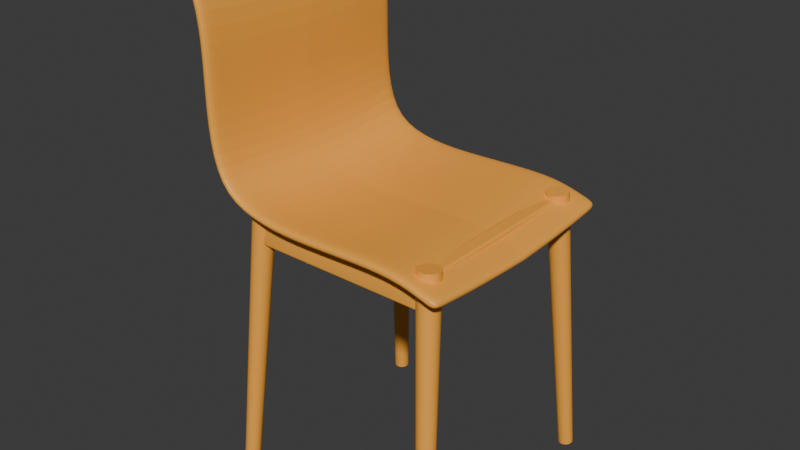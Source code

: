 # Source: chair.blend  (saved by Blender 4.2.66; exported with 4.5.12 LTS)
import bpy
from mathutils import Matrix  # noqa: F401  (used for matrix-valued properties, if any)

bpy.ops.wm.read_factory_settings(use_empty=True)
scene = bpy.context.scene
scene.name = 'Scene'

# ---- collections
col_collection = bpy.data.collections.new('Collection'); scene.collection.children.link(col_collection)

# ---- materials (node trees are filled in below, after node groups)
mat_material_001 = bpy.data.materials.new('Material.001')
mat_material_004 = bpy.data.materials.new('Material.004')
mat_material_002 = bpy.data.materials.new('Material.002')
mat_material_003 = bpy.data.materials.new('Material.003')

# ---- material node trees
mat_material_001.use_nodes = True; mat_material_001.node_tree.nodes.clear()
_N = mat_material_001.node_tree.nodes; _L = mat_material_001.node_tree.links
n0 = _N.new('ShaderNodeBsdfPrincipled'); n0.name = 'Principled BSDF'; n0.location = (10, 300)
n0.inputs[0].default_value = (1.0, 0.4233, 0.05448, 1.0)
n1 = _N.new('ShaderNodeOutputMaterial'); n1.name = 'Material Output'; n1.location = (300, 300)
_L.new(n0.outputs[0], n1.inputs[0])
n1.is_active_output = True
mat_material_004.use_nodes = True; mat_material_004.node_tree.nodes.clear()
_N = mat_material_004.node_tree.nodes; _L = mat_material_004.node_tree.links
n0 = _N.new('ShaderNodeBsdfPrincipled'); n0.name = 'Principled BSDF'; n0.location = (10, 300)
n0.inputs[0].default_value = (1.0, 0.4233, 0.05448, 1.0)
n1 = _N.new('ShaderNodeOutputMaterial'); n1.name = 'Material Output'; n1.location = (300, 300)
_L.new(n0.outputs[0], n1.inputs[0])
n1.is_active_output = True
mat_material_002.use_nodes = True; mat_material_002.node_tree.nodes.clear()
_N = mat_material_002.node_tree.nodes; _L = mat_material_002.node_tree.links
n0 = _N.new('ShaderNodeBsdfPrincipled'); n0.name = 'Principled BSDF'; n0.location = (10, 300)
n0.inputs[0].default_value = (1.0, 0.4233, 0.05448, 1.0)
n1 = _N.new('ShaderNodeOutputMaterial'); n1.name = 'Material Output'; n1.location = (300, 300)
_L.new(n0.outputs[0], n1.inputs[0])
n1.is_active_output = True
mat_material_003.use_nodes = True; mat_material_003.node_tree.nodes.clear()
_N = mat_material_003.node_tree.nodes; _L = mat_material_003.node_tree.links
n0 = _N.new('ShaderNodeBsdfPrincipled'); n0.name = 'Principled BSDF'; n0.location = (10, 300)
n0.inputs[0].default_value = (1.0, 0.4233, 0.05448, 1.0)
n1 = _N.new('ShaderNodeOutputMaterial'); n1.name = 'Material Output'; n1.location = (300, 300)
_L.new(n0.outputs[0], n1.inputs[0])
n1.is_active_output = True

# ---- world
world_world = bpy.data.worlds.new('World'); scene.world = world_world
world_world.use_nodes = True; world_world.node_tree.nodes.clear()
_N = world_world.node_tree.nodes; _L = world_world.node_tree.links
n0 = _N.new('ShaderNodeOutputWorld'); n0.name = 'World Output'; n0.location = (300, 300)
n1 = _N.new('ShaderNodeBackground'); n1.name = 'Background'; n1.location = (10, 300)
n1.inputs[0].default_value = (0.05088, 0.05088, 0.05088, 1.0)
_L.new(n1.outputs[0], n0.inputs[0])
n0.is_active_output = True
world_world.color = (0.05088, 0.05088, 0.05088)
world_world.sun_shadow_jitter_overblur = 0.0

# ---- meshes
me_plane = bpy.data.meshes.new('Plane')
me_plane.from_pydata([(-0.9708, -1.016, 0.04286), (1.028, -1.016, -0.152), (-0.5722, -1.016, -0.05967), (-0.1722, -1.016, -0.05967), (0.231, -1.016, -0.04322), (0.6435, -1.016, -0.03646), (-1.26, -1.016, 1.874), (-1.079, -1.016, 1.418), (-1.079, -1.016, 0.9185), (-1.079, -1.016, 0.4185), (-0.948, -0.02968, -0.005937), (-0.955, -0.5256, 0.009015), (1.044, -0.5256, -0.1858), (1.051, -0.02968, -0.2007), (-0.5564, -0.5256, -0.09352), (-0.5494, -0.02968, -0.1085), (-0.1564, -0.5256, -0.09352), (-0.1494, -0.02968, -0.1085), (0.2467, -0.5256, -0.07706), (0.2537, -0.02968, -0.09201), (0.6593, -0.5256, -0.0703), (0.6662, -0.02968, -0.08525), (-1.237, -0.02968, 1.825), (-1.244, -0.5256, 1.84), (-1.057, -0.02968, 0.3697), (-1.064, -0.5256, 0.3846), (-1.057, -0.02968, 0.8697), (-1.064, -0.5256, 0.8846), (-1.057, -0.02968, 1.37), (-1.064, -0.5256, 1.385), (-1.028, -1.018, -0.01326), (1.005, -1.021, -0.2284), (-0.5824, -1.021, -0.1388), (-0.1706, -1.022, -0.1395), (0.2333, -1.022, -0.123), (0.6328, -1.021, -0.1156), (-1.334, -1.016, 1.844), (-1.158, -1.015, 1.403), (-1.159, -1.014, 0.9185), (-1.159, -1.015, 0.4077), (-1.003, -0.03065, -0.06388), (-1.01, -0.5272, -0.04872), (1.021, -0.5288, -0.2623), (1.028, -0.03166, -0.2773), (-0.5663, -0.5293, -0.1728), (-0.5593, -0.03193, -0.1878), (-0.1547, -0.5296, -0.1734), (-0.1478, -0.03211, -0.1884), (0.249, -0.5296, -0.1569), (0.256, -0.03212, -0.1719), (0.6482, -0.5293, -0.1494), (0.6551, -0.03191, -0.1644), (-1.311, -0.02952, 1.796), (-1.318, -0.5253, 1.811), (-1.136, -0.02891, 0.3582), (-1.143, -0.5243, 0.3732), (-1.137, -0.02855, 0.8697), (-1.144, -0.5237, 0.8846), (-1.135, -0.02902, 1.355), (-1.142, -0.5245, 1.37), (-0.9666, -0.8844, 0.03376), (-1.255, -0.8844, 1.865), (-1.075, -0.8844, 0.4094), (-1.075, -0.8844, 0.9094), (-1.075, -0.8844, 1.409), (1.032, -0.8844, -0.1611), (-0.5679, -0.8844, -0.06877), (-0.1679, -0.8844, -0.06877), (0.2352, -0.8844, -0.05232), (0.6477, -0.8844, -0.04555), (-1.023, -0.8863, -0.02279), (-1.33, -0.884, 1.835), (-1.154, -0.8827, 0.3985), (-1.155, -0.882, 0.9094), (-1.154, -0.883, 1.394), (1.009, -0.8886, -0.2376), (-0.5781, -0.8891, -0.148), (-0.1663, -0.8895, -0.1486), (0.2375, -0.8895, -0.1321), (0.637, -0.8891, -0.1247), (0.9227, -1.016, -0.1204), (0.9385, -0.5256, -0.1542), (0.9455, 0.0, -0.1692), (0.9031, -1.021, -0.1976), (0.9188, -0.5289, -0.2315), (0.9257, 0.0, -0.2465), (0.9073, -0.8887, -0.2067), (0.927, -0.8844, -0.1295)], [], [(63, 27, 29, 64), (27, 26, 28, 29), (62, 25, 27, 63), (25, 24, 26, 27), (60, 11, 25, 62), (11, 10, 24, 25), (64, 29, 23, 61), (29, 28, 22, 23), (68, 69, 20, 18), (18, 20, 21, 19), (67, 68, 18, 16), (16, 18, 19, 17), (66, 67, 16, 14), (14, 16, 17, 15), (60, 66, 14, 11), (11, 14, 15, 10), (87, 65, 12, 81), (81, 12, 13, 82), (73, 74, 59, 57), (57, 59, 58, 56), (72, 73, 57, 55), (55, 57, 56, 54), (70, 72, 55, 41), (41, 55, 54, 40), (74, 71, 53, 59), (59, 53, 52, 58), (78, 48, 50, 79), (48, 49, 51, 50), (77, 46, 48, 78), (46, 47, 49, 48), (76, 44, 46, 77), (44, 45, 47, 46), (70, 41, 44, 76), (41, 40, 45, 44), (86, 84, 42, 75), (84, 85, 43, 42), (80, 5, 35, 83), (2, 0, 30, 32), (3, 2, 32, 33), (4, 3, 33, 34), (5, 4, 34, 35), (61, 23, 53, 71), (0, 9, 39, 30), (7, 6, 36, 37), (8, 7, 37, 38), (9, 8, 38, 39), (65, 1, 31, 75), (13, 12, 42, 43), (23, 22, 52, 53), (28, 26, 56, 58), (26, 24, 54, 56), (24, 10, 40, 54), (22, 28, 58, 52), (19, 21, 51, 49), (17, 19, 49, 47), (15, 17, 47, 45), (10, 15, 45, 40), (82, 13, 43, 85), (12, 65, 75, 42), (6, 61, 71, 36), (83, 86, 75, 31), (30, 70, 76, 32), (32, 76, 77, 33), (33, 77, 78, 34), (34, 78, 79, 35), (37, 36, 71, 74), (30, 39, 72, 70), (39, 38, 73, 72), (38, 37, 74, 73), (80, 1, 65, 87), (0, 2, 66, 60), (2, 3, 67, 66), (3, 4, 68, 67), (4, 5, 69, 68), (7, 64, 61, 6), (0, 60, 62, 9), (9, 62, 63, 8), (8, 63, 64, 7), (5, 80, 87, 69), (35, 79, 86, 83), (21, 82, 85, 51), (1, 80, 83, 31), (50, 51, 85, 84), (79, 50, 84, 86), (20, 81, 82, 21), (69, 87, 81, 20)])
_uv = me_plane.uv_layers.new(name='UVMap')
_uv.uv.foreach_set('vector', [0.0, 0.06722, 0.0, 0.25, 0.0, 0.25, 0.0, 0.06722, 0.0, 0.25, 0.0, 0.5, 0.0, 0.5, 0.0, 0.25, 0.0, 0.06722, 0.0, 0.25, 0.0, 0.25, 0.0, 0.06722, 0.0, 0.25, 0.0, 0.5, 0.0, 0.5, 0.0, 0.25, 0.0, 0.06722, 0.0, 0.25, 0.0, 0.25, 0.0, 0.06722, 0.0, 0.25, 0.0, 0.5, 0.0, 0.5, 0.0, 0.25, 0.0, 0.06722, 0.0, 0.25, 0.0, 0.25, 0.0, 0.06722, 0.0, 0.25, 0.0, 0.5, 0.0, 0.5, 0.0, 0.25, 0.6, 0.06722, 0.8, 0.06722, 0.8, 0.25, 0.6, 0.25, 0.6, 0.25, 0.8, 0.25, 0.8, 0.5, 0.6, 0.5, 0.4, 0.06722, 0.6, 0.06722, 0.6, 0.25, 0.4, 0.25, 0.4, 0.25, 0.6, 0.25, 0.6, 0.5, 0.4, 0.5, 0.2, 0.06722, 0.4, 0.06722, 0.4, 0.25, 0.2, 0.25, 0.2, 0.25, 0.4, 0.25, 0.4, 0.5, 0.2, 0.5, 0.0, 0.06722, 0.2, 0.06722, 0.2, 0.25, 0.0, 0.25, 0.0, 0.25, 0.2, 0.25, 0.2, 0.5, 0.0, 0.5, 0.9453, 0.06722, 1.0, 0.06722, 1.0, 0.25, 0.9453, 0.25, 0.9453, 0.25, 1.0, 0.25, 1.0, 0.5, 0.9453, 0.5, 0.0, 0.06722, 0.0, 0.06722, 0.0, 0.25, 0.0, 0.25, 0.0, 0.25, 0.0, 0.25, 0.0, 0.5, 0.0, 0.5, 0.0, 0.06722, 0.0, 0.06722, 0.0, 0.25, 0.0, 0.25, 0.0, 0.25, 0.0, 0.25, 0.0, 0.5, 0.0, 0.5, 0.0, 0.06722, 0.0, 0.06722, 0.0, 0.25, 0.0, 0.25, 0.0, 0.25, 0.0, 0.25, 0.0, 0.5, 0.0, 0.5, 0.0, 0.06722, 0.0, 0.06722, 0.0, 0.25, 0.0, 0.25, 0.0, 0.25, 0.0, 0.25, 0.0, 0.5, 0.0, 0.5, 0.6, 0.06722, 0.6, 0.25, 0.8, 0.25, 0.8, 0.06722, 0.6, 0.25, 0.6, 0.5, 0.8, 0.5, 0.8, 0.25, 0.4, 0.06722, 0.4, 0.25, 0.6, 0.25, 0.6, 0.06722, 0.4, 0.25, 0.4, 0.5, 0.6, 0.5, 0.6, 0.25, 0.2, 0.06722, 0.2, 0.25, 0.4, 0.25, 0.4, 0.06722, 0.2, 0.25, 0.2, 0.5, 0.4, 0.5, 0.4, 0.25, 0.0, 0.06722, 0.0, 0.25, 0.2, 0.25, 0.2, 0.06722, 0.0, 0.25, 0.0, 0.5, 0.2, 0.5, 0.2, 0.25, 0.9453, 0.06722, 0.9453, 0.25, 1.0, 0.25, 1.0, 0.06722, 0.9453, 0.25, 0.9453, 0.5, 1.0, 0.5, 1.0, 0.25, 0.9453, 0.0, 0.8, 0.0, 0.8, 0.0, 0.9453, 0.0, 0.2, 0.0, 0.0, 0.0, 0.0, 0.0, 0.2, 0.0, 0.4, 0.0, 0.2, 0.0, 0.2, 0.0, 0.4, 0.0, 0.6, 0.0, 0.4, 0.0, 0.4, 0.0, 0.6, 0.0, 0.8, 0.0, 0.6, 0.0, 0.6, 0.0, 0.8, 0.0, 0.0, 0.06722, 0.0, 0.25, 0.0, 0.25, 0.0, 0.06722, 0.0, 0.0, 0.0, 0.0, 0.0, 0.0, 0.0, 0.0, 0.0, 0.0, 0.0, 0.0, 0.0, 0.0, 0.0, 0.0, 0.0, 0.0, 0.0, 0.0, 0.0, 0.0, 0.0, 0.0, 0.0, 0.0, 0.0, 0.0, 0.0, 0.0, 0.0, 0.0, 1.0, 0.06722, 1.0, 0.0, 1.0, 0.0, 1.0, 0.06722, 1.0, 0.5, 1.0, 0.25, 1.0, 0.25, 1.0, 0.5, 0.0, 0.25, 0.0, 0.5, 0.0, 0.5, 0.0, 0.25, 0.0, 0.5, 0.0, 0.5, 0.0, 0.5, 0.0, 0.5, 0.0, 0.5, 0.0, 0.5, 0.0, 0.5, 0.0, 0.5, 0.0, 0.5, 0.0, 0.5, 0.0, 0.5, 0.0, 0.5, 0.0, 0.5, 0.0, 0.5, 0.0, 0.5, 0.0, 0.5, 0.6, 0.5, 0.8, 0.5, 0.8, 0.5, 0.6, 0.5, 0.4, 0.5, 0.6, 0.5, 0.6, 0.5, 0.4, 0.5, 0.2, 0.5, 0.4, 0.5, 0.4, 0.5, 0.2, 0.5, 0.0, 0.5, 0.2, 0.5, 0.2, 0.5, 0.0, 0.5, 0.9453, 0.5, 1.0, 0.5, 1.0, 0.5, 0.9453, 0.5, 1.0, 0.25, 1.0, 0.06722, 1.0, 0.06722, 1.0, 0.25, 0.0, 0.0, 0.0, 0.06722, 0.0, 0.06722, 0.0, 0.0, 0.9453, 0.0, 0.9453, 0.06722, 1.0, 0.06722, 1.0, 0.0, 0.0, 0.0, 0.0, 0.06722, 0.2, 0.06722, 0.2, 0.0, 0.2, 0.0, 0.2, 0.06722, 0.4, 0.06722, 0.4, 0.0, 0.4, 0.0, 0.4, 0.06722, 0.6, 0.06722, 0.6, 0.0, 0.6, 0.0, 0.6, 0.06722, 0.8, 0.06722, 0.8, 0.0, 0.0, 0.0, 0.0, 0.0, 0.0, 0.06722, 0.0, 0.06722, 0.0, 0.0, 0.0, 0.0, 0.0, 0.06722, 0.0, 0.06722, 0.0, 0.0, 0.0, 0.0, 0.0, 0.06722, 0.0, 0.06722, 0.0, 0.0, 0.0, 0.0, 0.0, 0.06722, 0.0, 0.06722, 0.9453, 0.0, 1.0, 0.0, 1.0, 0.06722, 0.9453, 0.06722, 0.0, 0.0, 0.2, 0.0, 0.2, 0.06722, 0.0, 0.06722, 0.2, 0.0, 0.4, 0.0, 0.4, 0.06722, 0.2, 0.06722, 0.4, 0.0, 0.6, 0.0, 0.6, 0.06722, 0.4, 0.06722, 0.6, 0.0, 0.8, 0.0, 0.8, 0.06722, 0.6, 0.06722, 0.0, 0.0, 0.0, 0.06722, 0.0, 0.06722, 0.0, 0.0, 0.0, 0.0, 0.0, 0.06722, 0.0, 0.06722, 0.0, 0.0, 0.0, 0.0, 0.0, 0.06722, 0.0, 0.06722, 0.0, 0.0, 0.0, 0.0, 0.0, 0.06722, 0.0, 0.06722, 0.0, 0.0, 0.8, 0.0, 0.9453, 0.0, 0.9453, 0.06722, 0.8, 0.06722, 0.8, 0.0, 0.8, 0.06722, 0.9453, 0.06722, 0.9453, 0.0, 0.8, 0.5, 0.9453, 0.5, 0.9453, 0.5, 0.8, 0.5, 1.0, 0.0, 0.9453, 0.0, 0.9453, 0.0, 1.0, 0.0, 0.8, 0.25, 0.8, 0.5, 0.9453, 0.5, 0.9453, 0.25, 0.8, 0.06722, 0.8, 0.25, 0.9453, 0.25, 0.9453, 0.06722, 0.8, 0.25, 0.9453, 0.25, 0.9453, 0.5, 0.8, 0.5, 0.8, 0.06722, 0.9453, 0.06722, 0.9453, 0.25, 0.8, 0.25])
me_plane.materials.append(mat_material_001)
me_plane.update()
me_cube_001 = bpy.data.meshes.new('Cube.001')
me_cube_001.from_pydata([(-0.8386, -0.8854, 0.7492), (-0.8363, -0.8438, 1.064), (-0.8386, -0.7991, 0.7378), (-0.8363, -0.7574, 1.053), (0.8386, -0.8854, 0.7492), (0.8386, -0.8562, 0.9701), (0.8386, -0.7991, 0.7378), (0.8386, -0.7698, 0.9586), (0.5032, -0.7991, 0.7378), (0.1677, -0.7991, 0.7378), (-0.1677, -0.7991, 0.7378), (-0.5032, -0.7991, 0.7378), (-0.5032, -0.7698, 0.9586), (-0.1677, -0.7698, 0.9586), (0.1677, -0.7698, 0.9586), (0.5032, -0.7698, 0.9586), (-0.5032, -0.8854, 0.7492), (-0.1677, -0.8854, 0.7492), (0.1677, -0.8854, 0.7492), (0.5032, -0.8854, 0.7492), (0.5032, -0.8562, 0.9701), (0.1677, -0.8562, 0.9701), (-0.1677, -0.8562, 0.9701), (-0.5032, -0.8562, 0.9701)], [], [(0, 1, 3, 2), (8, 15, 7, 6), (6, 7, 5, 4), (16, 23, 1, 0), (8, 6, 4, 19), (12, 3, 1, 23), (7, 15, 20, 5), (15, 14, 21, 20), (14, 13, 22, 21), (13, 12, 23, 22), (2, 11, 16, 0), (11, 10, 17, 16), (10, 9, 18, 17), (9, 8, 19, 18), (4, 5, 20, 19), (19, 20, 21, 18), (18, 21, 22, 17), (17, 22, 23, 16), (2, 3, 12, 11), (11, 12, 13, 10), (10, 13, 14, 9), (9, 14, 15, 8)])
me_cube_001.polygons.foreach_set('use_smooth', [True] * 22)
_uv = me_cube_001.uv_layers.new(name='UVMap')
_uv.uv.foreach_set('vector', [0.375, 0.0, 0.625, 0.0, 0.625, 0.25, 0.375, 0.25, 0.375, 0.45, 0.625, 0.45, 0.625, 0.5, 0.375, 0.5, 0.375, 0.5, 0.625, 0.5, 0.625, 0.75, 0.375, 0.75, 0.375, 0.95, 0.625, 0.95, 0.625, 1.0, 0.375, 1.0, 0.325, 0.5, 0.375, 0.5, 0.375, 0.75, 0.325, 0.75, 0.825, 0.5, 0.875, 0.5, 0.875, 0.75, 0.825, 0.75, 0.625, 0.5, 0.675, 0.5, 0.675, 0.75, 0.625, 0.75, 0.675, 0.5, 0.725, 0.5, 0.725, 0.75, 0.675, 0.75, 0.725, 0.5, 0.775, 0.5, 0.775, 0.75, 0.725, 0.75, 0.775, 0.5, 0.825, 0.5, 0.825, 0.75, 0.775, 0.75, 0.125, 0.5, 0.175, 0.5, 0.175, 0.75, 0.125, 0.75, 0.175, 0.5, 0.225, 0.5, 0.225, 0.75, 0.175, 0.75, 0.225, 0.5, 0.275, 0.5, 0.275, 0.75, 0.225, 0.75, 0.275, 0.5, 0.325, 0.5, 0.325, 0.75, 0.275, 0.75, 0.375, 0.75, 0.625, 0.75, 0.625, 0.8, 0.375, 0.8, 0.375, 0.8, 0.625, 0.8, 0.625, 0.85, 0.375, 0.85, 0.375, 0.85, 0.625, 0.85, 0.625, 0.9, 0.375, 0.9, 0.375, 0.9, 0.625, 0.9, 0.625, 0.95, 0.375, 0.95, 0.375, 0.25, 0.625, 0.25, 0.625, 0.3, 0.375, 0.3, 0.375, 0.3, 0.625, 0.3, 0.625, 0.35, 0.375, 0.35, 0.375, 0.35, 0.625, 0.35, 0.625, 0.4, 0.375, 0.4, 0.375, 0.4, 0.625, 0.4, 0.625, 0.45, 0.375, 0.45])
me_cube_001.materials.append(mat_material_004)
me_cube_001.update()
me_cylinder = bpy.data.meshes.new('Cylinder')
me_cylinder.from_pydata([(-1.696, 2.495, -24.22), (-0.2104, 0.7226, 1.859), (-1.564, 2.482, -24.23), (-0.01564, 0.7045, 1.847), (-1.436, 2.444, -24.24), (0.1717, 0.6488, 1.832), (-1.318, 2.382, -24.25), (0.3444, 0.5576, 1.815), (-1.215, 2.298, -24.27), (0.4958, 0.4344, 1.796), (-1.13, 2.195, -24.28), (0.6201, 0.2841, 1.777), (-1.067, 2.078, -24.29), (0.7125, 0.1122, 1.758), (-1.028, 1.951, -24.31), (0.7695, -0.07445, 1.74), (-1.015, 1.818, -24.32), (0.7889, -0.2688, 1.723), (-1.028, 1.685, -24.33), (0.7698, -0.4634, 1.709), (-1.066, 1.558, -24.34), (0.7132, -0.6507, 1.697), (-1.129, 1.44, -24.34), (0.6211, -0.8235, 1.688), (-1.214, 1.336, -24.34), (0.4971, -0.9752, 1.683), (-1.317, 1.251, -24.35), (0.3459, -1.1, 1.682), (-1.435, 1.188, -24.34), (0.1734, -1.193, 1.684), (-1.562, 1.148, -24.34), (-0.01388, -1.251, 1.69), (-1.695, 1.134, -24.33), (-0.2086, -1.271, 1.7), (-1.828, 1.147, -24.32), (-0.4034, -1.253, 1.712), (-1.956, 1.185, -24.31), (-0.5908, -1.197, 1.727), (-2.074, 1.247, -24.3), (-0.7635, -1.106, 1.744), (-2.177, 1.331, -24.29), (-0.9149, -0.9829, 1.763), (-2.262, 1.434, -24.28), (-1.039, -0.8326, 1.782), (-2.325, 1.551, -24.26), (-1.132, -0.6607, 1.801), (-2.364, 1.678, -24.25), (-1.189, -0.474, 1.819), (-2.377, 1.811, -24.24), (-1.208, -0.2797, 1.836), (-2.364, 1.943, -24.23), (-1.189, -0.08511, 1.851), (-2.325, 2.071, -24.22), (-1.132, 0.1022, 1.862), (-2.263, 2.189, -24.22), (-1.04, 0.275, 1.871), (-2.178, 2.293, -24.21), (-0.9161, 0.4268, 1.876), (-2.075, 2.378, -24.21), (-0.765, 0.5515, 1.877), (-1.957, 2.441, -24.21), (-0.5924, 0.6446, 1.875), (-1.829, 2.481, -24.22), (-0.4052, 0.7023, 1.869)], [], [(0, 1, 3, 2), (2, 3, 5, 4), (4, 5, 7, 6), (6, 7, 9, 8), (8, 9, 11, 10), (10, 11, 13, 12), (12, 13, 15, 14), (14, 15, 17, 16), (16, 17, 19, 18), (18, 19, 21, 20), (20, 21, 23, 22), (22, 23, 25, 24), (24, 25, 27, 26), (26, 27, 29, 28), (28, 29, 31, 30), (30, 31, 33, 32), (32, 33, 35, 34), (34, 35, 37, 36), (36, 37, 39, 38), (38, 39, 41, 40), (40, 41, 43, 42), (42, 43, 45, 44), (44, 45, 47, 46), (46, 47, 49, 48), (48, 49, 51, 50), (50, 51, 53, 52), (52, 53, 55, 54), (54, 55, 57, 56), (56, 57, 59, 58), (58, 59, 61, 60), (3, 1, 63, 61, 59, 57, 55, 53, 51, 49, 47, 45, 43, 41, 39, 37, 35, 33, 31, 29, 27, 25, 23, 21, 19, 17, 15, 13, 11, 9, 7, 5), (60, 61, 63, 62), (62, 63, 1, 0), (0, 2, 4, 6, 8, 10, 12, 14, 16, 18, 20, 22, 24, 26, 28, 30, 32, 34, 36, 38, 40, 42, 44, 46, 48, 50, 52, 54, 56, 58, 60, 62)])
_uv = me_cylinder.uv_layers.new(name='UVMap')
_uv.uv.foreach_set('vector', [1.0, 0.5, 1.0, 1.0, 0.9688, 1.0, 0.9688, 0.5, 0.9688, 0.5, 0.9688, 1.0, 0.9375, 1.0, 0.9375, 0.5, 0.9375, 0.5, 0.9375, 1.0, 0.9062, 1.0, 0.9062, 0.5, 0.9062, 0.5, 0.9062, 1.0, 0.875, 1.0, 0.875, 0.5, 0.875, 0.5, 0.875, 1.0, 0.8438, 1.0, 0.8438, 0.5, 0.8438, 0.5, 0.8438, 1.0, 0.8125, 1.0, 0.8125, 0.5, 0.8125, 0.5, 0.8125, 1.0, 0.7812, 1.0, 0.7812, 0.5, 0.7812, 0.5, 0.7812, 1.0, 0.75, 1.0, 0.75, 0.5, 0.75, 0.5, 0.75, 1.0, 0.7188, 1.0, 0.7188, 0.5, 0.7188, 0.5, 0.7188, 1.0, 0.6875, 1.0, 0.6875, 0.5, 0.6875, 0.5, 0.6875, 1.0, 0.6562, 1.0, 0.6562, 0.5, 0.6562, 0.5, 0.6562, 1.0, 0.625, 1.0, 0.625, 0.5, 0.625, 0.5, 0.625, 1.0, 0.5938, 1.0, 0.5938, 0.5, 0.5938, 0.5, 0.5938, 1.0, 0.5625, 1.0, 0.5625, 0.5, 0.5625, 0.5, 0.5625, 1.0, 0.5312, 1.0, 0.5312, 0.5, 0.5312, 0.5, 0.5312, 1.0, 0.5, 1.0, 0.5, 0.5, 0.5, 0.5, 0.5, 1.0, 0.4688, 1.0, 0.4688, 0.5, 0.4688, 0.5, 0.4688, 1.0, 0.4375, 1.0, 0.4375, 0.5, 0.4375, 0.5, 0.4375, 1.0, 0.4062, 1.0, 0.4062, 0.5, 0.4062, 0.5, 0.4062, 1.0, 0.375, 1.0, 0.375, 0.5, 0.375, 0.5, 0.375, 1.0, 0.3438, 1.0, 0.3438, 0.5, 0.3438, 0.5, 0.3438, 1.0, 0.3125, 1.0, 0.3125, 0.5, 0.3125, 0.5, 0.3125, 1.0, 0.2812, 1.0, 0.2812, 0.5, 0.2812, 0.5, 0.2812, 1.0, 0.25, 1.0, 0.25, 0.5, 0.25, 0.5, 0.25, 1.0, 0.2188, 1.0, 0.2188, 0.5, 0.2188, 0.5, 0.2188, 1.0, 0.1875, 1.0, 0.1875, 0.5, 0.1875, 0.5, 0.1875, 1.0, 0.1562, 1.0, 0.1562, 0.5, 0.1562, 0.5, 0.1562, 1.0, 0.125, 1.0, 0.125, 0.5, 0.125, 0.5, 0.125, 1.0, 0.09375, 1.0, 0.09375, 0.5, 0.09375, 0.5, 0.09375, 1.0, 0.0625, 1.0, 0.0625, 0.5, 0.2968, 0.4854, 0.25, 0.49, 0.2032, 0.4854, 0.1582, 0.4717, 0.1167, 0.4496, 0.08029, 0.4197, 0.05045, 0.3833, 0.02827, 0.3418, 0.01461, 0.2968, 0.01, 0.25, 0.01461, 0.2032, 0.02827, 0.1582, 0.05045, 0.1167, 0.08029, 0.08029, 0.1167, 0.05045, 0.1582, 0.02827, 0.2032, 0.01461, 0.25, 0.01, 0.2968, 0.01461, 0.3418, 0.02827, 0.3833, 0.05045, 0.4197, 0.08029, 0.4496, 0.1167, 0.4717, 0.1582, 0.4854, 0.2032, 0.49, 0.25, 0.4854, 0.2968, 0.4717, 0.3418, 0.4496, 0.3833, 0.4197, 0.4197, 0.3833, 0.4496, 0.3418, 0.4717, 0.0625, 0.5, 0.0625, 1.0, 0.03125, 1.0, 0.03125, 0.5, 0.03125, 0.5, 0.03125, 1.0, 0.0, 1.0, 0.0, 0.5, 0.75, 0.49, 0.7968, 0.4854, 0.8418, 0.4717, 0.8833, 0.4496, 0.9197, 0.4197, 0.9496, 0.3833, 0.9717, 0.3418, 0.9854, 0.2968, 0.99, 0.25, 0.9854, 0.2032, 0.9717, 0.1582, 0.9496, 0.1167, 0.9197, 0.08029, 0.8833, 0.05045, 0.8418, 0.02827, 0.7968, 0.01461, 0.75, 0.01, 0.7032, 0.01461, 0.6582, 0.02827, 0.6167, 0.05045, 0.5803, 0.08029, 0.5504, 0.1167, 0.5283, 0.1582, 0.5146, 0.2032, 0.51, 0.25, 0.5146, 0.2968, 0.5283, 0.3418, 0.5504, 0.3833, 0.5803, 0.4197, 0.6167, 0.4496, 0.6582, 0.4717, 0.7032, 0.4854])
me_cylinder.materials.append(mat_material_002)
me_cylinder.update()
me_cube_002 = bpy.data.meshes.new('Cube.002')
me_cube_002.from_pydata([(-0.06492, -0.8369, -0.1086), (-0.06492, -0.8369, 0.1758), (-0.06492, 0.8369, -0.1086), (-0.06492, 0.8369, 0.1758), (0.06492, -0.8369, -0.1086), (0.06492, -0.8369, 0.1758), (0.06492, 0.8369, -0.1086), (0.06492, 0.8369, 0.1758)], [], [(0, 1, 3, 2), (2, 3, 7, 6), (6, 7, 5, 4), (4, 5, 1, 0), (2, 6, 4, 0), (7, 3, 1, 5)])
_uv = me_cube_002.uv_layers.new(name='UVMap')
_uv.uv.foreach_set('vector', [0.375, 0.0, 0.625, 0.0, 0.625, 0.25, 0.375, 0.25, 0.375, 0.25, 0.625, 0.25, 0.625, 0.5, 0.375, 0.5, 0.375, 0.5, 0.625, 0.5, 0.625, 0.75, 0.375, 0.75, 0.375, 0.75, 0.625, 0.75, 0.625, 1.0, 0.375, 1.0, 0.125, 0.5, 0.375, 0.5, 0.375, 0.75, 0.125, 0.75, 0.625, 0.5, 0.875, 0.5, 0.875, 0.75, 0.625, 0.75])
me_cube_002.materials.append(mat_material_003)
me_cube_002.update()

# ---- objects
ob_plane = bpy.data.objects.new('Plane', me_plane)
ob_cube = bpy.data.objects.new('Cube', me_cube_001)
ob_cylinder = bpy.data.objects.new('Cylinder', me_cylinder)
ob_cube_001 = bpy.data.objects.new('Cube.001', me_cube_002)

# ---- transforms, parenting, visibility, modifiers, constraints
ob_plane.location = (0.0, 0.0, 0.0)
_m = ob_plane.modifiers.new('Mirror', 'MIRROR')
_m.use_axis = (False, True, False)
_m.use_clip = True
_m.merge_threshold = 0.111
_m = ob_plane.modifiers.new('Subdivision', 'SUBSURF')
_m.levels = 2
_m = ob_plane.modifiers.new('Bevel', 'BEVEL')
_m.width = 0.77
_m.width_pct = 0.77
_m.segments = 100
ob_cube.location = (0.0, 0.0, -1.117)
_m = ob_cube.modifiers.new('Bevel', 'BEVEL')
_m.width = 0.02
_m.width_pct = 0.02
_m.segments = 3
_m = ob_cube.modifiers.new('Mirror', 'MIRROR')
_m.use_axis = (False, True, False)
_m.mirror_object = ob_plane
ob_cylinder.location = (-0.7736, 0.8237, -0.222)
ob_cylinder.scale = (0.09381, 0.09381, 0.09381)
_m = ob_cylinder.modifiers.new('Mirror', 'MIRROR')
_m.use_axis = (True, True, False)
_m.mirror_object = ob_plane
ob_cube_001.location = (0.7642, 0.0, -0.2725)
_m = ob_cube_001.modifiers.new('Bevel', 'BEVEL')
_m.width = 0.02
_m.width_pct = 0.02
_m.segments = 4
_m = ob_cube_001.modifiers.new('Mirror', 'MIRROR')
_m.mirror_object = ob_plane

# ---- collection membership
col_collection.objects.link(ob_plane)
col_collection.objects.link(ob_cube)
col_collection.objects.link(ob_cylinder)
col_collection.objects.link(ob_cube_001)

# ---- scene / render settings (as saved in the file)
scene.frame_start = 1; scene.frame_end = 250; scene.frame_set(1)
scene.render.engine = 'BLENDER_EEVEE_NEXT'
bpy.context.view_layer.update()

# ---- added for rendering (the .blend has no active camera and no usable light): camera, sun
cam_auto = bpy.data.cameras.new('AutoCamera')
cam_auto.lens = 50.0
cam_auto.sensor_width = 36.0
cam_auto.clip_end = 1000.0
ob_auto_camera = bpy.data.objects.new('AutoCamera', cam_auto)
scene.collection.objects.link(ob_auto_camera)
ob_auto_camera.location = (4.82697, -5.94697, 3.62616)
ob_auto_camera.rotation_euler = (1.09748, -7.21219e-08, 0.694738)
scene.camera = ob_auto_camera
light_auto_sun = bpy.data.lights.new('AutoSun', 'SUN')
light_auto_sun.energy = 3.0
light_auto_sun.angle = 0.0523599
ob_auto_sun = bpy.data.objects.new('AutoSun', light_auto_sun)
scene.collection.objects.link(ob_auto_sun)
ob_auto_sun.rotation_euler = (0.872665, 0.174533, 0.523599)
bpy.context.view_layer.update()
